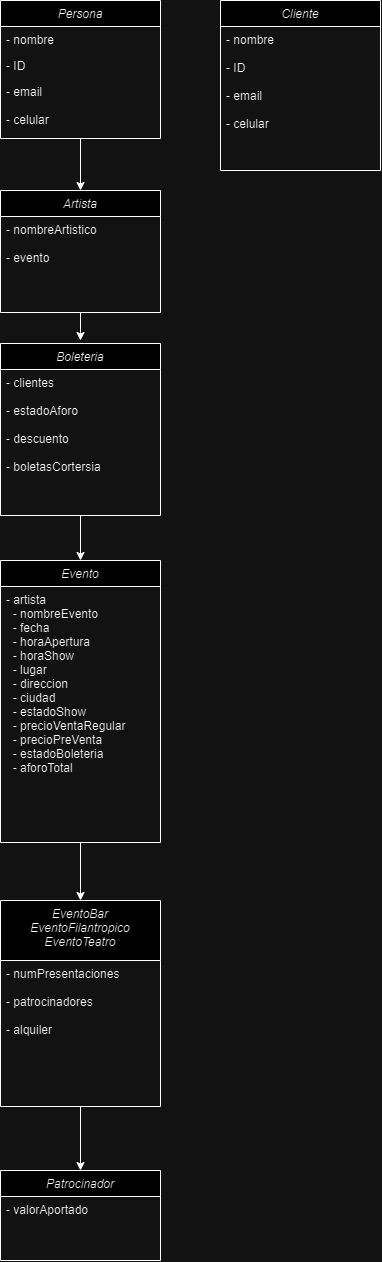

The diagram above was exported from draw.io. Its source (the exported page's mxGraphModel, read from the mxfile embedded in the PNG):
<mxGraphModel dx="1956" dy="947" grid="1" gridSize="10" guides="1" tooltips="1" connect="1" arrows="1" fold="1" page="1" pageScale="1" pageWidth="827" pageHeight="1169" math="0" shadow="0">
  <root>
    <mxCell id="WIyWlLk6GJQsqaUBKTNV-0" />
    <mxCell id="WIyWlLk6GJQsqaUBKTNV-1" parent="WIyWlLk6GJQsqaUBKTNV-0" />
    <mxCell id="YUNXAXswSwmUYiiX59TB-23" style="edgeStyle=orthogonalEdgeStyle;rounded=0;orthogonalLoop=1;jettySize=auto;html=1;entryX=0.5;entryY=0;entryDx=0;entryDy=0;" edge="1" parent="WIyWlLk6GJQsqaUBKTNV-1" source="zkfFHV4jXpPFQw0GAbJ--0" target="YUNXAXswSwmUYiiX59TB-7">
      <mxGeometry relative="1" as="geometry" />
    </mxCell>
    <mxCell id="zkfFHV4jXpPFQw0GAbJ--0" value="Persona " style="swimlane;fontStyle=2;align=center;verticalAlign=top;childLayout=stackLayout;horizontal=1;startSize=26;horizontalStack=0;resizeParent=1;resizeLast=0;collapsible=1;marginBottom=0;rounded=0;shadow=0;strokeWidth=1;" parent="WIyWlLk6GJQsqaUBKTNV-1" vertex="1">
      <mxGeometry x="210" y="120" width="160" height="138" as="geometry">
        <mxRectangle x="230" y="140" width="160" height="26" as="alternateBounds" />
      </mxGeometry>
    </mxCell>
    <mxCell id="zkfFHV4jXpPFQw0GAbJ--1" value=" - nombre" style="text;align=left;verticalAlign=top;spacingLeft=4;spacingRight=4;overflow=hidden;rotatable=0;points=[[0,0.5],[1,0.5]];portConstraint=eastwest;" parent="zkfFHV4jXpPFQw0GAbJ--0" vertex="1">
      <mxGeometry y="26" width="160" height="26" as="geometry" />
    </mxCell>
    <mxCell id="zkfFHV4jXpPFQw0GAbJ--2" value=" - ID       " style="text;align=left;verticalAlign=top;spacingLeft=4;spacingRight=4;overflow=hidden;rotatable=0;points=[[0,0.5],[1,0.5]];portConstraint=eastwest;rounded=0;shadow=0;html=0;" parent="zkfFHV4jXpPFQw0GAbJ--0" vertex="1">
      <mxGeometry y="52" width="160" height="26" as="geometry" />
    </mxCell>
    <mxCell id="zkfFHV4jXpPFQw0GAbJ--3" value=" - email&#10;            &#10;- celular &#10;" style="text;align=left;verticalAlign=top;spacingLeft=4;spacingRight=4;overflow=hidden;rotatable=0;points=[[0,0.5],[1,0.5]];portConstraint=eastwest;rounded=0;shadow=0;html=0;" parent="zkfFHV4jXpPFQw0GAbJ--0" vertex="1">
      <mxGeometry y="78" width="160" height="42" as="geometry" />
    </mxCell>
    <mxCell id="YUNXAXswSwmUYiiX59TB-1" value="Cliente" style="swimlane;fontStyle=2;align=center;verticalAlign=top;childLayout=stackLayout;horizontal=1;startSize=26;horizontalStack=0;resizeParent=1;resizeLast=0;collapsible=1;marginBottom=0;rounded=0;shadow=0;strokeWidth=1;" vertex="1" parent="WIyWlLk6GJQsqaUBKTNV-1">
      <mxGeometry x="430" y="120" width="160" height="170" as="geometry">
        <mxRectangle x="230" y="140" width="160" height="26" as="alternateBounds" />
      </mxGeometry>
    </mxCell>
    <mxCell id="YUNXAXswSwmUYiiX59TB-4" value=" - nombre &#10;&#10;- ID   &#10;&#10;- email&#10;&#10;- celular&#10;" style="text;align=left;verticalAlign=top;spacingLeft=4;spacingRight=4;overflow=hidden;rotatable=0;points=[[0,0.5],[1,0.5]];portConstraint=eastwest;rounded=0;shadow=0;html=0;" vertex="1" parent="YUNXAXswSwmUYiiX59TB-1">
      <mxGeometry y="26" width="160" height="114" as="geometry" />
    </mxCell>
    <mxCell id="YUNXAXswSwmUYiiX59TB-24" style="edgeStyle=orthogonalEdgeStyle;rounded=0;orthogonalLoop=1;jettySize=auto;html=1;" edge="1" parent="WIyWlLk6GJQsqaUBKTNV-1" source="YUNXAXswSwmUYiiX59TB-7">
      <mxGeometry relative="1" as="geometry">
        <mxPoint x="290" y="460" as="targetPoint" />
      </mxGeometry>
    </mxCell>
    <mxCell id="YUNXAXswSwmUYiiX59TB-7" value="Artista" style="swimlane;fontStyle=2;align=center;verticalAlign=top;childLayout=stackLayout;horizontal=1;startSize=26;horizontalStack=0;resizeParent=1;resizeLast=0;collapsible=1;marginBottom=0;rounded=0;shadow=0;strokeWidth=1;" vertex="1" parent="WIyWlLk6GJQsqaUBKTNV-1">
      <mxGeometry x="210" y="310" width="160" height="122" as="geometry">
        <mxRectangle x="230" y="140" width="160" height="26" as="alternateBounds" />
      </mxGeometry>
    </mxCell>
    <mxCell id="YUNXAXswSwmUYiiX59TB-8" value="- nombreArtistico&#10;&#10;- evento   " style="text;align=left;verticalAlign=top;spacingLeft=4;spacingRight=4;overflow=hidden;rotatable=0;points=[[0,0.5],[1,0.5]];portConstraint=eastwest;" vertex="1" parent="YUNXAXswSwmUYiiX59TB-7">
      <mxGeometry y="26" width="160" height="54" as="geometry" />
    </mxCell>
    <mxCell id="YUNXAXswSwmUYiiX59TB-10" value="&#10;" style="text;align=left;verticalAlign=top;spacingLeft=4;spacingRight=4;overflow=hidden;rotatable=0;points=[[0,0.5],[1,0.5]];portConstraint=eastwest;rounded=0;shadow=0;html=0;" vertex="1" parent="YUNXAXswSwmUYiiX59TB-7">
      <mxGeometry y="80" width="160" height="42" as="geometry" />
    </mxCell>
    <mxCell id="YUNXAXswSwmUYiiX59TB-25" style="edgeStyle=orthogonalEdgeStyle;rounded=0;orthogonalLoop=1;jettySize=auto;html=1;" edge="1" parent="WIyWlLk6GJQsqaUBKTNV-1" source="YUNXAXswSwmUYiiX59TB-11" target="YUNXAXswSwmUYiiX59TB-14">
      <mxGeometry relative="1" as="geometry" />
    </mxCell>
    <mxCell id="YUNXAXswSwmUYiiX59TB-11" value="Boleteria  " style="swimlane;fontStyle=2;align=center;verticalAlign=top;childLayout=stackLayout;horizontal=1;startSize=26;horizontalStack=0;resizeParent=1;resizeLast=0;collapsible=1;marginBottom=0;rounded=0;shadow=0;strokeWidth=1;" vertex="1" parent="WIyWlLk6GJQsqaUBKTNV-1">
      <mxGeometry x="210" y="463" width="160" height="172" as="geometry">
        <mxRectangle x="230" y="140" width="160" height="26" as="alternateBounds" />
      </mxGeometry>
    </mxCell>
    <mxCell id="YUNXAXswSwmUYiiX59TB-12" value=" - clientes&#10;&#10; - estadoAforo&#10;&#10; - descuento&#10;&#10; - boletasCortersia" style="text;align=left;verticalAlign=top;spacingLeft=4;spacingRight=4;overflow=hidden;rotatable=0;points=[[0,0.5],[1,0.5]];portConstraint=eastwest;" vertex="1" parent="YUNXAXswSwmUYiiX59TB-11">
      <mxGeometry y="26" width="160" height="104" as="geometry" />
    </mxCell>
    <mxCell id="YUNXAXswSwmUYiiX59TB-13" value="&#10;" style="text;align=left;verticalAlign=top;spacingLeft=4;spacingRight=4;overflow=hidden;rotatable=0;points=[[0,0.5],[1,0.5]];portConstraint=eastwest;rounded=0;shadow=0;html=0;" vertex="1" parent="YUNXAXswSwmUYiiX59TB-11">
      <mxGeometry y="130" width="160" height="42" as="geometry" />
    </mxCell>
    <mxCell id="YUNXAXswSwmUYiiX59TB-26" style="edgeStyle=orthogonalEdgeStyle;rounded=0;orthogonalLoop=1;jettySize=auto;html=1;" edge="1" parent="WIyWlLk6GJQsqaUBKTNV-1" source="YUNXAXswSwmUYiiX59TB-14" target="YUNXAXswSwmUYiiX59TB-17">
      <mxGeometry relative="1" as="geometry" />
    </mxCell>
    <mxCell id="YUNXAXswSwmUYiiX59TB-14" value=" Evento  " style="swimlane;fontStyle=2;align=center;verticalAlign=top;childLayout=stackLayout;horizontal=1;startSize=26;horizontalStack=0;resizeParent=1;resizeLast=0;collapsible=1;marginBottom=0;rounded=0;shadow=0;strokeWidth=1;" vertex="1" parent="WIyWlLk6GJQsqaUBKTNV-1">
      <mxGeometry x="210" y="680" width="160" height="282" as="geometry">
        <mxRectangle x="230" y="140" width="160" height="26" as="alternateBounds" />
      </mxGeometry>
    </mxCell>
    <mxCell id="YUNXAXswSwmUYiiX59TB-15" value="- artista          &#10;  - nombreEvento     &#10;  - fecha            &#10;  - horaApertura     &#10;  - horaShow         &#10;  - lugar            &#10;  - direccion        &#10;  - ciudad           &#10;  - estadoShow       &#10;  - precioVentaRegular &#10;  - precioPreVenta   &#10;  - estadoBoleteria  &#10;  - aforoTotal   " style="text;align=left;verticalAlign=top;spacingLeft=4;spacingRight=4;overflow=hidden;rotatable=0;points=[[0,0.5],[1,0.5]];portConstraint=eastwest;" vertex="1" parent="YUNXAXswSwmUYiiX59TB-14">
      <mxGeometry y="26" width="160" height="214" as="geometry" />
    </mxCell>
    <mxCell id="YUNXAXswSwmUYiiX59TB-16" value="&#10;" style="text;align=left;verticalAlign=top;spacingLeft=4;spacingRight=4;overflow=hidden;rotatable=0;points=[[0,0.5],[1,0.5]];portConstraint=eastwest;rounded=0;shadow=0;html=0;" vertex="1" parent="YUNXAXswSwmUYiiX59TB-14">
      <mxGeometry y="240" width="160" height="10" as="geometry" />
    </mxCell>
    <mxCell id="YUNXAXswSwmUYiiX59TB-27" style="edgeStyle=orthogonalEdgeStyle;rounded=0;orthogonalLoop=1;jettySize=auto;html=1;entryX=0.5;entryY=0;entryDx=0;entryDy=0;" edge="1" parent="WIyWlLk6GJQsqaUBKTNV-1" source="YUNXAXswSwmUYiiX59TB-17" target="YUNXAXswSwmUYiiX59TB-20">
      <mxGeometry relative="1" as="geometry" />
    </mxCell>
    <mxCell id="YUNXAXswSwmUYiiX59TB-17" value="EventoBar&#10;EventoFilantropico&#10;EventoTeatro " style="swimlane;fontStyle=2;align=center;verticalAlign=top;childLayout=stackLayout;horizontal=1;startSize=60;horizontalStack=0;resizeParent=1;resizeLast=0;collapsible=1;marginBottom=0;rounded=0;shadow=0;strokeWidth=1;" vertex="1" parent="WIyWlLk6GJQsqaUBKTNV-1">
      <mxGeometry x="210" y="1020" width="160" height="206" as="geometry">
        <mxRectangle x="230" y="140" width="160" height="26" as="alternateBounds" />
      </mxGeometry>
    </mxCell>
    <mxCell id="YUNXAXswSwmUYiiX59TB-18" value="- numPresentaciones&#10;&#10;- patrocinadores  &#10;&#10;- alquiler" style="text;align=left;verticalAlign=top;spacingLeft=4;spacingRight=4;overflow=hidden;rotatable=0;points=[[0,0.5],[1,0.5]];portConstraint=eastwest;" vertex="1" parent="YUNXAXswSwmUYiiX59TB-17">
      <mxGeometry y="60" width="160" height="104" as="geometry" />
    </mxCell>
    <mxCell id="YUNXAXswSwmUYiiX59TB-19" value="&#10;" style="text;align=left;verticalAlign=top;spacingLeft=4;spacingRight=4;overflow=hidden;rotatable=0;points=[[0,0.5],[1,0.5]];portConstraint=eastwest;rounded=0;shadow=0;html=0;" vertex="1" parent="YUNXAXswSwmUYiiX59TB-17">
      <mxGeometry y="164" width="160" height="42" as="geometry" />
    </mxCell>
    <mxCell id="YUNXAXswSwmUYiiX59TB-20" value="Patrocinador" style="swimlane;fontStyle=2;align=center;verticalAlign=top;childLayout=stackLayout;horizontal=1;startSize=26;horizontalStack=0;resizeParent=1;resizeLast=0;collapsible=1;marginBottom=0;rounded=0;shadow=0;strokeWidth=1;" vertex="1" parent="WIyWlLk6GJQsqaUBKTNV-1">
      <mxGeometry x="210" y="1290" width="160" height="90" as="geometry">
        <mxRectangle x="230" y="140" width="160" height="26" as="alternateBounds" />
      </mxGeometry>
    </mxCell>
    <mxCell id="YUNXAXswSwmUYiiX59TB-21" value="- valorAportado " style="text;align=left;verticalAlign=top;spacingLeft=4;spacingRight=4;overflow=hidden;rotatable=0;points=[[0,0.5],[1,0.5]];portConstraint=eastwest;" vertex="1" parent="YUNXAXswSwmUYiiX59TB-20">
      <mxGeometry y="26" width="160" height="44" as="geometry" />
    </mxCell>
  </root>
</mxGraphModel>